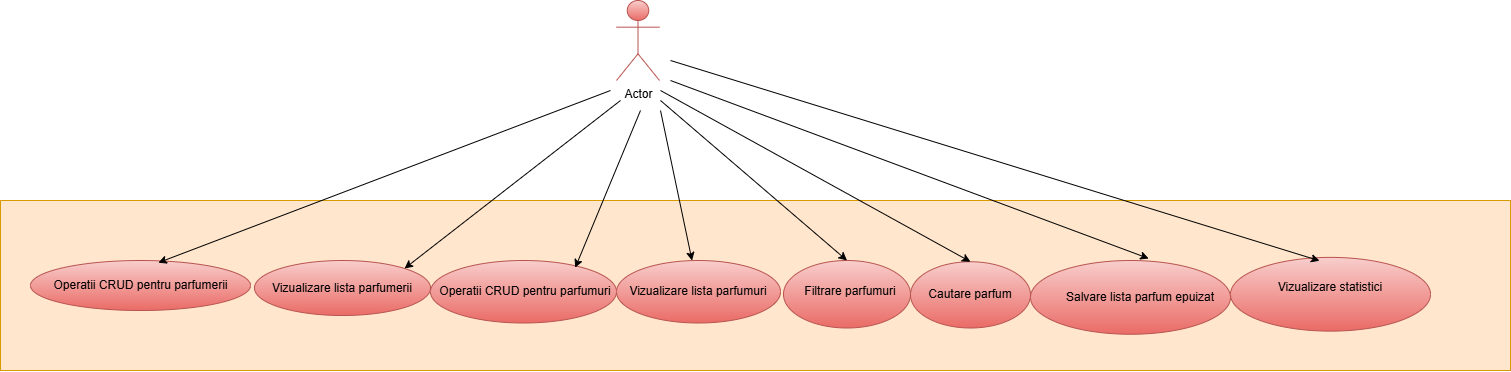

The diagram above was exported from draw.io. Its source (the exported page's mxGraphModel, read from the mxfile embedded in the PNG):
<mxGraphModel dx="1601" dy="669" grid="1" gridSize="10" guides="1" tooltips="1" connect="1" arrows="1" fold="1" page="1" pageScale="1" pageWidth="827" pageHeight="1169" math="0" shadow="0">
  <root>
    <mxCell id="0" />
    <mxCell id="1" parent="0" />
    <mxCell id="3kZGLgOILHb5k6eIV_hr-1" value="" style="rounded=0;whiteSpace=wrap;html=1;fillColor=#ffe6cc;strokeColor=#d79b00;" vertex="1" parent="1">
      <mxGeometry y="220" width="1510" height="170" as="geometry" />
    </mxCell>
    <mxCell id="3kZGLgOILHb5k6eIV_hr-2" value="Actor" style="shape=umlActor;verticalLabelPosition=bottom;verticalAlign=top;html=1;outlineConnect=0;fillColor=#f8cecc;strokeColor=#b85450;gradientColor=#ea6b66;" vertex="1" parent="1">
      <mxGeometry x="616" y="20" width="43" height="80" as="geometry" />
    </mxCell>
    <mxCell id="3kZGLgOILHb5k6eIV_hr-3" value="" style="ellipse;whiteSpace=wrap;html=1;fillColor=#f8cecc;strokeColor=#b85450;gradientColor=#ea6b66;" vertex="1" parent="1">
      <mxGeometry x="30" y="280" width="220" height="50" as="geometry" />
    </mxCell>
    <mxCell id="3kZGLgOILHb5k6eIV_hr-4" value="" style="ellipse;whiteSpace=wrap;html=1;fillColor=#f8cecc;strokeColor=#b85450;gradientColor=#ea6b66;" vertex="1" parent="1">
      <mxGeometry x="254" y="280" width="176" height="55" as="geometry" />
    </mxCell>
    <mxCell id="3kZGLgOILHb5k6eIV_hr-5" value="" style="ellipse;whiteSpace=wrap;html=1;fillColor=#f8cecc;strokeColor=#b85450;gradientColor=#ea6b66;" vertex="1" parent="1">
      <mxGeometry x="430" y="280" width="186" height="62.5" as="geometry" />
    </mxCell>
    <mxCell id="3kZGLgOILHb5k6eIV_hr-6" value="" style="ellipse;whiteSpace=wrap;html=1;fillColor=#f8cecc;strokeColor=#b85450;gradientColor=#ea6b66;" vertex="1" parent="1">
      <mxGeometry x="616" y="280" width="164" height="62.5" as="geometry" />
    </mxCell>
    <mxCell id="3kZGLgOILHb5k6eIV_hr-7" value="Operatii CRUD pentru parfumerii" style="text;html=1;align=center;verticalAlign=middle;whiteSpace=wrap;rounded=0;" vertex="1" parent="1">
      <mxGeometry x="47.5" y="290" width="185" height="30" as="geometry" />
    </mxCell>
    <mxCell id="3kZGLgOILHb5k6eIV_hr-8" value="Vizualizare lista parfumerii" style="text;html=1;align=center;verticalAlign=middle;whiteSpace=wrap;rounded=0;" vertex="1" parent="1">
      <mxGeometry x="264" y="292.5" width="156" height="30" as="geometry" />
    </mxCell>
    <mxCell id="3kZGLgOILHb5k6eIV_hr-9" value="Operatii CRUD pentru parfumuri" style="text;html=1;align=center;verticalAlign=middle;whiteSpace=wrap;rounded=0;" vertex="1" parent="1">
      <mxGeometry x="430" y="296.25" width="190" height="30" as="geometry" />
    </mxCell>
    <mxCell id="3kZGLgOILHb5k6eIV_hr-10" value="Vizualizare lista parfumuri" style="text;html=1;align=center;verticalAlign=middle;whiteSpace=wrap;rounded=0;" vertex="1" parent="1">
      <mxGeometry x="613" y="296.25" width="170" height="30" as="geometry" />
    </mxCell>
    <mxCell id="3kZGLgOILHb5k6eIV_hr-11" value="" style="ellipse;whiteSpace=wrap;html=1;fillColor=#f8cecc;strokeColor=#b85450;gradientColor=#ea6b66;" vertex="1" parent="1">
      <mxGeometry x="783" y="280" width="127" height="67.5" as="geometry" />
    </mxCell>
    <mxCell id="3kZGLgOILHb5k6eIV_hr-12" value="Filtrare parfumuri" style="text;html=1;align=center;verticalAlign=middle;whiteSpace=wrap;rounded=0;" vertex="1" parent="1">
      <mxGeometry x="800" y="296.25" width="100" height="30" as="geometry" />
    </mxCell>
    <mxCell id="3kZGLgOILHb5k6eIV_hr-13" value="" style="ellipse;whiteSpace=wrap;html=1;fillColor=#f8cecc;strokeColor=#b85450;gradientColor=#ea6b66;" vertex="1" parent="1">
      <mxGeometry x="910" y="281.25" width="120" height="66.25" as="geometry" />
    </mxCell>
    <mxCell id="3kZGLgOILHb5k6eIV_hr-14" value="Cautare parfum" style="text;html=1;align=center;verticalAlign=middle;whiteSpace=wrap;rounded=0;" vertex="1" parent="1">
      <mxGeometry x="925" y="298.75" width="90" height="30" as="geometry" />
    </mxCell>
    <mxCell id="3kZGLgOILHb5k6eIV_hr-15" value="" style="ellipse;whiteSpace=wrap;html=1;fillColor=#f8cecc;strokeColor=#b85450;gradientColor=#ea6b66;" vertex="1" parent="1">
      <mxGeometry x="1030" y="280" width="200" height="73.75" as="geometry" />
    </mxCell>
    <mxCell id="3kZGLgOILHb5k6eIV_hr-16" value="Salvare lista parfum epuizat" style="text;html=1;align=center;verticalAlign=middle;whiteSpace=wrap;rounded=0;" vertex="1" parent="1">
      <mxGeometry x="1060" y="301.88" width="160" height="30" as="geometry" />
    </mxCell>
    <mxCell id="3kZGLgOILHb5k6eIV_hr-17" value="" style="endArrow=classic;html=1;rounded=0;entryX=0.581;entryY=0.044;entryDx=0;entryDy=0;entryPerimeter=0;" edge="1" parent="1" target="3kZGLgOILHb5k6eIV_hr-3">
      <mxGeometry width="50" height="50" relative="1" as="geometry">
        <mxPoint x="610" y="110" as="sourcePoint" />
        <mxPoint x="690" y="200" as="targetPoint" />
      </mxGeometry>
    </mxCell>
    <mxCell id="3kZGLgOILHb5k6eIV_hr-18" value="" style="endArrow=classic;html=1;rounded=0;entryX=1;entryY=0;entryDx=0;entryDy=0;" edge="1" parent="1" target="3kZGLgOILHb5k6eIV_hr-4">
      <mxGeometry width="50" height="50" relative="1" as="geometry">
        <mxPoint x="620" y="120" as="sourcePoint" />
        <mxPoint x="690" y="200" as="targetPoint" />
      </mxGeometry>
    </mxCell>
    <mxCell id="3kZGLgOILHb5k6eIV_hr-19" value="" style="endArrow=classic;html=1;rounded=0;entryX=0.778;entryY=0.116;entryDx=0;entryDy=0;entryPerimeter=0;" edge="1" parent="1" target="3kZGLgOILHb5k6eIV_hr-5">
      <mxGeometry width="50" height="50" relative="1" as="geometry">
        <mxPoint x="640" y="130" as="sourcePoint" />
        <mxPoint x="690" y="200" as="targetPoint" />
      </mxGeometry>
    </mxCell>
    <mxCell id="3kZGLgOILHb5k6eIV_hr-20" value="" style="endArrow=classic;html=1;rounded=0;" edge="1" parent="1" target="3kZGLgOILHb5k6eIV_hr-6">
      <mxGeometry width="50" height="50" relative="1" as="geometry">
        <mxPoint x="660" y="130" as="sourcePoint" />
        <mxPoint x="690" y="200" as="targetPoint" />
      </mxGeometry>
    </mxCell>
    <mxCell id="3kZGLgOILHb5k6eIV_hr-21" value="" style="endArrow=classic;html=1;rounded=0;entryX=0.5;entryY=0;entryDx=0;entryDy=0;" edge="1" parent="1" target="3kZGLgOILHb5k6eIV_hr-11">
      <mxGeometry width="50" height="50" relative="1" as="geometry">
        <mxPoint x="660" y="120" as="sourcePoint" />
        <mxPoint x="690" y="200" as="targetPoint" />
      </mxGeometry>
    </mxCell>
    <mxCell id="3kZGLgOILHb5k6eIV_hr-22" value="" style="endArrow=classic;html=1;rounded=0;entryX=0.5;entryY=0;entryDx=0;entryDy=0;" edge="1" parent="1" target="3kZGLgOILHb5k6eIV_hr-13">
      <mxGeometry width="50" height="50" relative="1" as="geometry">
        <mxPoint x="660" y="110" as="sourcePoint" />
        <mxPoint x="690" y="200" as="targetPoint" />
      </mxGeometry>
    </mxCell>
    <mxCell id="3kZGLgOILHb5k6eIV_hr-23" value="" style="endArrow=classic;html=1;rounded=0;entryX=0.591;entryY=-0.027;entryDx=0;entryDy=0;entryPerimeter=0;" edge="1" parent="1" target="3kZGLgOILHb5k6eIV_hr-15">
      <mxGeometry width="50" height="50" relative="1" as="geometry">
        <mxPoint x="670" y="100" as="sourcePoint" />
        <mxPoint x="690" y="200" as="targetPoint" />
      </mxGeometry>
    </mxCell>
    <mxCell id="3kZGLgOILHb5k6eIV_hr-25" value="" style="ellipse;whiteSpace=wrap;html=1;fillColor=#f8cecc;strokeColor=#b85450;gradientColor=#ea6b66;" vertex="1" parent="1">
      <mxGeometry x="1230" y="276.88" width="200" height="73.75" as="geometry" />
    </mxCell>
    <mxCell id="3kZGLgOILHb5k6eIV_hr-26" value="Vizualizare statistici&lt;div&gt;&lt;br&gt;&lt;/div&gt;" style="text;html=1;align=center;verticalAlign=middle;whiteSpace=wrap;rounded=0;" vertex="1" parent="1">
      <mxGeometry x="1250" y="298.75" width="160" height="30" as="geometry" />
    </mxCell>
    <mxCell id="3kZGLgOILHb5k6eIV_hr-27" value="" style="endArrow=classic;html=1;rounded=0;entryX=0.445;entryY=0.046;entryDx=0;entryDy=0;entryPerimeter=0;" edge="1" parent="1" target="3kZGLgOILHb5k6eIV_hr-25">
      <mxGeometry width="50" height="50" relative="1" as="geometry">
        <mxPoint x="670" y="80" as="sourcePoint" />
        <mxPoint x="1148" y="258" as="targetPoint" />
      </mxGeometry>
    </mxCell>
  </root>
</mxGraphModel>